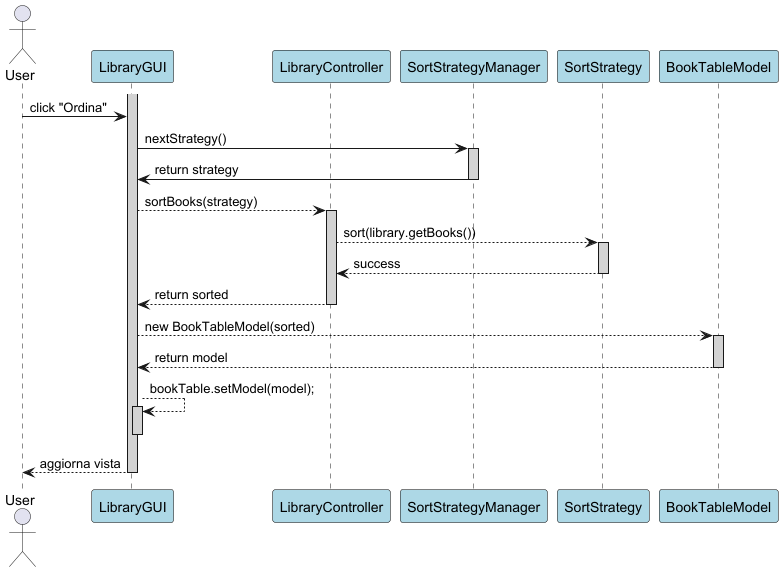

The diagram above was rendered by PlantUML. Its source (embedded in the PNG):
@startuml Sort Sequence Diagram
'https://plantuml.com/sequence-diagram

skinparam sequence {
    ParticipantBackgroundColor LightBlue
    ParticipantBorderColor Black
    LifeLineBackgroundColor LightGray
}

actor User
participant "LibraryGUI" as GUI
participant "LibraryController" as Controller
participant "SortStrategyManager" as Manager
participant "SortStrategy" as Strategy
participant "BookTableModel" as Model

activate GUI
User -> GUI: click "Ordina"

GUI -> Manager: nextStrategy()
activate Manager
Manager -> GUI: return strategy
deactivate Manager

GUI --> Controller: sortBooks(strategy)
activate Controller

Controller --> Strategy: sort(library.getBooks())
activate Strategy
Strategy --> Controller: success
deactivate Strategy

Controller --> GUI: return sorted
deactivate Controller

GUI --> Model: new BookTableModel(sorted)
activate Model
Model --> GUI: return model
deactivate Model

GUI --> GUI: bookTable.setModel(model);
activate GUI
deactivate GUI

GUI --> User: aggiorna vista
deactivate GUI

@enduml